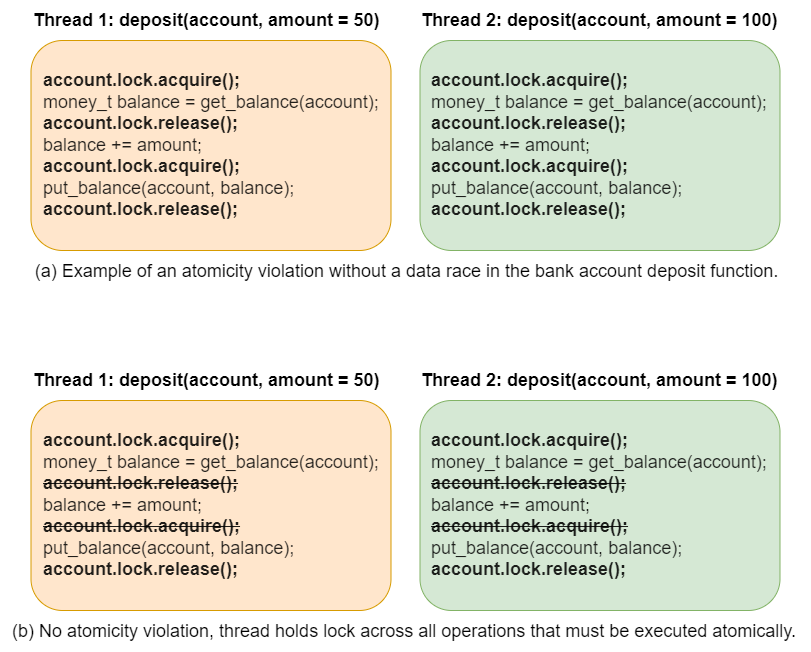

The diagram above was exported from draw.io. Its source (the exported page's mxGraphModel, read from the mxfile embedded in the PNG):
<mxGraphModel dx="985" dy="728" grid="1" gridSize="10" guides="1" tooltips="1" connect="1" arrows="1" fold="1" page="1" pageScale="1" pageWidth="850" pageHeight="1100" math="0" shadow="0">
  <root>
    <mxCell id="0" />
    <mxCell id="1" parent="0" />
    <mxCell id="iGPy_ZHtx2jETLUPUmeI-13" value="(a) Example of an atomicity violation without a data race in the bank account deposit function." style="text;html=1;align=center;verticalAlign=middle;resizable=0;points=[];autosize=1;strokeColor=none;fillColor=none;fontSize=18;" parent="1" vertex="1">
      <mxGeometry x="34.5" y="251" width="770" height="40" as="geometry" />
    </mxCell>
    <mxCell id="iGPy_ZHtx2jETLUPUmeI-36" value="" style="group" parent="1" vertex="1" connectable="0">
      <mxGeometry x="44.5" width="750" height="250" as="geometry" />
    </mxCell>
    <mxCell id="iGPy_ZHtx2jETLUPUmeI-8" value="Thread 1: deposit(account, amount = 50)" style="text;strokeColor=none;fillColor=none;html=1;fontSize=18;fontStyle=1;verticalAlign=middle;align=left;" parent="iGPy_ZHtx2jETLUPUmeI-36" vertex="1">
      <mxGeometry width="350" height="40" as="geometry" />
    </mxCell>
    <mxCell id="iGPy_ZHtx2jETLUPUmeI-10" value="Thread 2: deposit(account, amount = 100)" style="text;strokeColor=none;fillColor=none;html=1;fontSize=18;fontStyle=1;verticalAlign=middle;align=left;" parent="iGPy_ZHtx2jETLUPUmeI-36" vertex="1">
      <mxGeometry x="389" width="361" height="40" as="geometry" />
    </mxCell>
    <mxCell id="iGPy_ZHtx2jETLUPUmeI-4" value="&lt;pre style=&quot;box-sizing: unset; font-family: var(--jp-code-font-family); line-height: var(--jp-code-line-height); color: rgba(0, 0, 0, 0.87); border: none; margin-top: 0px; margin-bottom: 0px; padding: 0px; background-color: var(--jp-layout-color0); overflow: auto; word-break: break-all; overflow-wrap: break-word;&quot;&gt;&lt;code style=&quot;box-sizing: unset; font-family: var(--jp-code-font-family); line-height: var(--jp-code-line-height); border: 0px; background-color: var(--jp-layout-color0); color: var(--jp-content-font-color1); padding: 0px;&quot;&gt;&lt;font style=&quot;font-size: 18px;&quot;&gt;&lt;b&gt;account.lock.acquire();&lt;/b&gt;&lt;/font&gt;&lt;/code&gt;&lt;/pre&gt;&lt;pre style=&quot;box-sizing: unset; font-family: var(--jp-code-font-family); line-height: var(--jp-code-line-height); color: rgba(0, 0, 0, 0.87); border: none; margin-top: 0px; margin-bottom: 0px; padding: 0px; background-color: var(--jp-layout-color0); overflow: auto; word-break: break-all; overflow-wrap: break-word;&quot;&gt;&lt;code style=&quot;box-sizing: unset; font-family: var(--jp-code-font-family); line-height: var(--jp-code-line-height); border: 0px; background-color: var(--jp-layout-color0); color: var(--jp-content-font-color1); padding: 0px;&quot;&gt;&lt;font style=&quot;font-size: 18px;&quot;&gt;money_t balance = get_balance(account);&lt;/font&gt;&lt;/code&gt;&lt;/pre&gt;&lt;pre style=&quot;box-sizing: unset; font-family: var(--jp-code-font-family); line-height: var(--jp-code-line-height); color: rgba(0, 0, 0, 0.87); border: none; margin-top: 0px; margin-bottom: 0px; padding: 0px; background-color: var(--jp-layout-color0); overflow: auto; word-break: break-all; overflow-wrap: break-word;&quot;&gt;&lt;code style=&quot;box-sizing: unset; font-family: var(--jp-code-font-family); line-height: var(--jp-code-line-height); border: 0px; background-color: var(--jp-layout-color0); color: var(--jp-content-font-color1); padding: 0px;&quot;&gt;&lt;font style=&quot;font-size: 18px;&quot;&gt;&lt;b&gt;account.lock.release();&lt;/b&gt;&lt;/font&gt;&lt;/code&gt;&lt;/pre&gt;&lt;pre style=&quot;box-sizing: unset; font-family: var(--jp-code-font-family); line-height: var(--jp-code-line-height); color: rgba(0, 0, 0, 0.87); border: none; margin-top: 0px; margin-bottom: 0px; padding: 0px; background-color: var(--jp-layout-color0); overflow: auto; word-break: break-all; overflow-wrap: break-word;&quot;&gt;&lt;code style=&quot;box-sizing: unset; font-family: var(--jp-code-font-family); line-height: var(--jp-code-line-height); border: 0px; background-color: var(--jp-layout-color0); color: var(--jp-content-font-color1); padding: 0px;&quot;&gt;&lt;font style=&quot;font-size: 18px;&quot;&gt;balance += amount;&lt;br&gt;&lt;b&gt;account.lock.acquire();&lt;br&gt;&lt;/b&gt;&lt;/font&gt;&lt;/code&gt;&lt;/pre&gt;&lt;pre style=&quot;box-sizing: unset; font-family: var(--jp-code-font-family); line-height: var(--jp-code-line-height); color: rgba(0, 0, 0, 0.87); border: none; margin-top: 0px; margin-bottom: 0px; padding: 0px; background-color: var(--jp-layout-color0); overflow: auto; word-break: break-all; overflow-wrap: break-word;&quot;&gt;&lt;code style=&quot;box-sizing: unset; font-family: var(--jp-code-font-family); line-height: var(--jp-code-line-height); border: 0px; background-color: var(--jp-layout-color0); color: var(--jp-content-font-color1); padding: 0px;&quot;&gt;&lt;font style=&quot;font-size: 18px;&quot;&gt;put_balance(account, balance);&lt;/font&gt;&lt;/code&gt;&lt;/pre&gt;&lt;pre style=&quot;box-sizing: unset; font-family: var(--jp-code-font-family); line-height: var(--jp-code-line-height); color: rgba(0, 0, 0, 0.87); border: none; margin-top: 0px; margin-bottom: 0px; padding: 0px; background-color: var(--jp-layout-color0); overflow: auto; word-break: break-all; overflow-wrap: break-word;&quot;&gt;&lt;code style=&quot;box-sizing: unset; font-family: var(--jp-code-font-family); line-height: var(--jp-code-line-height); border: 0px; background-color: var(--jp-layout-color0); color: var(--jp-content-font-color1); padding: 0px;&quot;&gt;&lt;font style=&quot;font-size: 18px;&quot;&gt;&lt;b&gt;account.lock.release();&lt;/b&gt;&lt;/font&gt;&lt;/code&gt;&lt;/pre&gt;" style="rounded=1;whiteSpace=wrap;html=1;fillColor=#ffe6cc;strokeColor=#d79b00;align=left;spacingLeft=10;" parent="iGPy_ZHtx2jETLUPUmeI-36" vertex="1">
      <mxGeometry y="40" width="360" height="210" as="geometry" />
    </mxCell>
    <mxCell id="iGPy_ZHtx2jETLUPUmeI-7" value="&lt;pre style=&quot;border: none; background-color: var(--jp-layout-color0); box-sizing: unset; font-family: var(--jp-code-font-family); line-height: var(--jp-code-line-height); color: rgba(0, 0, 0, 0.87); margin-top: 0px; margin-bottom: 0px; padding: 0px; overflow: auto; word-break: break-all; overflow-wrap: break-word;&quot;&gt;&lt;code style=&quot;border: 0px; box-sizing: unset; font-family: var(--jp-code-font-family); line-height: var(--jp-code-line-height); background-color: var(--jp-layout-color0); color: var(--jp-content-font-color1); padding: 0px;&quot;&gt;&lt;font style=&quot;border-color: var(--border-color); font-size: 18px;&quot;&gt;&lt;b&gt;account.lock.acquire();&lt;/b&gt;&lt;/font&gt;&lt;/code&gt;&lt;/pre&gt;&lt;pre style=&quot;box-sizing: unset; font-family: var(--jp-code-font-family); line-height: var(--jp-code-line-height); color: rgba(0, 0, 0, 0.87); border: none; margin-top: 0px; margin-bottom: 0px; padding: 0px; background-color: var(--jp-layout-color0); overflow: auto; word-break: break-all; overflow-wrap: break-word;&quot;&gt;&lt;code style=&quot;box-sizing: unset; font-family: var(--jp-code-font-family); line-height: var(--jp-code-line-height); border: 0px; background-color: var(--jp-layout-color0); color: var(--jp-content-font-color1); padding: 0px;&quot;&gt;&lt;font style=&quot;font-size: 18px;&quot;&gt;money_t balance = get_balance(account);&lt;br&gt;&lt;pre style=&quot;border: none; font-size: 12px; background-color: var(--jp-layout-color0); box-sizing: unset; font-family: var(--jp-code-font-family); line-height: var(--jp-code-line-height); margin-top: 0px; margin-bottom: 0px; padding: 0px; overflow: auto; word-break: break-all; overflow-wrap: break-word;&quot;&gt;&lt;code style=&quot;border: 0px; box-sizing: unset; font-family: var(--jp-code-font-family); line-height: var(--jp-code-line-height); background-color: var(--jp-layout-color0); color: var(--jp-content-font-color1); padding: 0px;&quot;&gt;&lt;font style=&quot;border-color: var(--border-color); font-size: 18px;&quot;&gt;&lt;b&gt;account.lock.release();&lt;/b&gt;&lt;/font&gt;&lt;/code&gt;&lt;/pre&gt;&lt;pre style=&quot;box-sizing: unset; font-family: var(--jp-code-font-family); line-height: var(--jp-code-line-height); color: rgba(0, 0, 0, 0.87); border: none; margin-top: 0px; margin-bottom: 0px; padding: 0px; background-color: var(--jp-layout-color0); overflow: auto; word-break: break-all; overflow-wrap: break-word;&quot;&gt;&lt;span style=&quot;background-color: var(--jp-layout-color0); color: var(--jp-content-font-color1); font-family: var(--jp-code-font-family); white-space: normal;&quot;&gt;balance += amount;&lt;/span&gt;&lt;br&gt;&lt;/pre&gt;&lt;pre style=&quot;border: none; font-size: 12px; background-color: var(--jp-layout-color0); box-sizing: unset; font-family: var(--jp-code-font-family); line-height: var(--jp-code-line-height); margin-top: 0px; margin-bottom: 0px; padding: 0px; overflow: auto; word-break: break-all; overflow-wrap: break-word;&quot;&gt;&lt;b&gt;&lt;span style=&quot;font-size: 18px; background-color: var(--jp-layout-color0); color: var(--jp-content-font-color1); font-family: var(--jp-code-font-family); white-space: normal;&quot;&gt;account.lock.acquire();&lt;/span&gt;&lt;br&gt;&lt;/b&gt;&lt;/pre&gt;put_balance(account, balance);&lt;/font&gt;&lt;/code&gt;&lt;/pre&gt;&lt;pre style=&quot;box-sizing: unset; font-family: var(--jp-code-font-family); line-height: var(--jp-code-line-height); color: rgba(0, 0, 0, 0.87); border: none; margin-top: 0px; margin-bottom: 0px; padding: 0px; background-color: var(--jp-layout-color0); overflow: auto; word-break: break-all; overflow-wrap: break-word;&quot;&gt;&lt;code style=&quot;box-sizing: unset; font-family: var(--jp-code-font-family); line-height: var(--jp-code-line-height); border: 0px; background-color: var(--jp-layout-color0); color: var(--jp-content-font-color1); padding: 0px;&quot;&gt;&lt;font style=&quot;font-size: 18px;&quot;&gt;&lt;b&gt;account.lock.release();&lt;/b&gt;&lt;/font&gt;&lt;/code&gt;&lt;/pre&gt;" style="rounded=1;whiteSpace=wrap;html=1;fillColor=#d5e8d4;strokeColor=#82b366;align=left;spacingLeft=10;" parent="iGPy_ZHtx2jETLUPUmeI-36" vertex="1">
      <mxGeometry x="389" y="40" width="360" height="210" as="geometry" />
    </mxCell>
    <mxCell id="H4Zwu_2Zu-7ACk2_LwDL-1" value="(b) No atomicity violation, thread holds lock across all operations that must be executed atomically.&amp;nbsp;" style="text;html=1;align=center;verticalAlign=middle;resizable=0;points=[];autosize=1;strokeColor=none;fillColor=none;fontSize=18;" vertex="1" parent="1">
      <mxGeometry x="14.5" y="611" width="810" height="40" as="geometry" />
    </mxCell>
    <mxCell id="H4Zwu_2Zu-7ACk2_LwDL-2" value="" style="group" vertex="1" connectable="0" parent="1">
      <mxGeometry x="44.5" y="360" width="750" height="250" as="geometry" />
    </mxCell>
    <mxCell id="H4Zwu_2Zu-7ACk2_LwDL-3" value="Thread 1: deposit(account, amount = 50)" style="text;strokeColor=none;fillColor=none;html=1;fontSize=18;fontStyle=1;verticalAlign=middle;align=left;" vertex="1" parent="H4Zwu_2Zu-7ACk2_LwDL-2">
      <mxGeometry width="350" height="40" as="geometry" />
    </mxCell>
    <mxCell id="H4Zwu_2Zu-7ACk2_LwDL-4" value="Thread 2: deposit(account, amount = 100)" style="text;strokeColor=none;fillColor=none;html=1;fontSize=18;fontStyle=1;verticalAlign=middle;align=left;" vertex="1" parent="H4Zwu_2Zu-7ACk2_LwDL-2">
      <mxGeometry x="389" width="361" height="40" as="geometry" />
    </mxCell>
    <mxCell id="H4Zwu_2Zu-7ACk2_LwDL-5" value="&lt;pre style=&quot;box-sizing: unset; font-family: var(--jp-code-font-family); line-height: var(--jp-code-line-height); color: rgba(0, 0, 0, 0.87); border: none; margin-top: 0px; margin-bottom: 0px; padding: 0px; background-color: var(--jp-layout-color0); overflow: auto; word-break: break-all; overflow-wrap: break-word;&quot;&gt;&lt;code style=&quot;box-sizing: unset; font-family: var(--jp-code-font-family); line-height: var(--jp-code-line-height); border: 0px; background-color: var(--jp-layout-color0); color: var(--jp-content-font-color1); padding: 0px;&quot;&gt;&lt;font style=&quot;font-size: 18px;&quot;&gt;&lt;b&gt;account.lock.acquire();&lt;/b&gt;&lt;/font&gt;&lt;/code&gt;&lt;/pre&gt;&lt;pre style=&quot;box-sizing: unset; font-family: var(--jp-code-font-family); line-height: var(--jp-code-line-height); color: rgba(0, 0, 0, 0.87); border: none; margin-top: 0px; margin-bottom: 0px; padding: 0px; background-color: var(--jp-layout-color0); overflow: auto; word-break: break-all; overflow-wrap: break-word;&quot;&gt;&lt;code style=&quot;box-sizing: unset; font-family: var(--jp-code-font-family); line-height: var(--jp-code-line-height); border: 0px; background-color: var(--jp-layout-color0); color: var(--jp-content-font-color1); padding: 0px;&quot;&gt;&lt;font style=&quot;font-size: 18px;&quot;&gt;money_t balance = get_balance(account);&lt;/font&gt;&lt;/code&gt;&lt;/pre&gt;&lt;pre style=&quot;box-sizing: unset; font-family: var(--jp-code-font-family); line-height: var(--jp-code-line-height); color: rgba(0, 0, 0, 0.87); border: none; margin-top: 0px; margin-bottom: 0px; padding: 0px; background-color: var(--jp-layout-color0); overflow: auto; word-break: break-all; overflow-wrap: break-word;&quot;&gt;&lt;code style=&quot;box-sizing: unset; font-family: var(--jp-code-font-family); line-height: var(--jp-code-line-height); border: 0px; background-color: var(--jp-layout-color0); color: var(--jp-content-font-color1); padding: 0px;&quot;&gt;&lt;font style=&quot;font-size: 18px;&quot;&gt;&lt;s&gt;&lt;b&gt;account.lock.release();&lt;/b&gt;&lt;/s&gt;&lt;/font&gt;&lt;/code&gt;&lt;/pre&gt;&lt;pre style=&quot;box-sizing: unset; font-family: var(--jp-code-font-family); line-height: var(--jp-code-line-height); color: rgba(0, 0, 0, 0.87); border: none; margin-top: 0px; margin-bottom: 0px; padding: 0px; background-color: var(--jp-layout-color0); overflow: auto; word-break: break-all; overflow-wrap: break-word;&quot;&gt;&lt;code style=&quot;box-sizing: unset; font-family: var(--jp-code-font-family); line-height: var(--jp-code-line-height); border: 0px; background-color: var(--jp-layout-color0); color: var(--jp-content-font-color1); padding: 0px;&quot;&gt;&lt;font style=&quot;font-size: 18px;&quot;&gt;balance += amount;&lt;br&gt;&lt;s style=&quot;background-color: var(--jp-layout-color0); color: var(--jp-content-font-color1); font-family: var(--jp-code-font-family); white-space: normal;&quot;&gt;&lt;b&gt;account.lock.acquire();&lt;/b&gt;&lt;/s&gt;&lt;br&gt;&lt;/font&gt;&lt;/code&gt;&lt;/pre&gt;&lt;pre style=&quot;box-sizing: unset; font-family: var(--jp-code-font-family); line-height: var(--jp-code-line-height); color: rgba(0, 0, 0, 0.87); border: none; margin-top: 0px; margin-bottom: 0px; padding: 0px; background-color: var(--jp-layout-color0); overflow: auto; word-break: break-all; overflow-wrap: break-word;&quot;&gt;&lt;code style=&quot;box-sizing: unset; font-family: var(--jp-code-font-family); line-height: var(--jp-code-line-height); border: 0px; background-color: var(--jp-layout-color0); color: var(--jp-content-font-color1); padding: 0px;&quot;&gt;&lt;font style=&quot;font-size: 18px;&quot;&gt;put_balance(account, balance);&lt;/font&gt;&lt;/code&gt;&lt;/pre&gt;&lt;pre style=&quot;box-sizing: unset; font-family: var(--jp-code-font-family); line-height: var(--jp-code-line-height); color: rgba(0, 0, 0, 0.87); border: none; margin-top: 0px; margin-bottom: 0px; padding: 0px; background-color: var(--jp-layout-color0); overflow: auto; word-break: break-all; overflow-wrap: break-word;&quot;&gt;&lt;code style=&quot;box-sizing: unset; font-family: var(--jp-code-font-family); line-height: var(--jp-code-line-height); border: 0px; background-color: var(--jp-layout-color0); color: var(--jp-content-font-color1); padding: 0px;&quot;&gt;&lt;font style=&quot;font-size: 18px;&quot;&gt;&lt;b&gt;account.lock.release();&lt;/b&gt;&lt;/font&gt;&lt;/code&gt;&lt;/pre&gt;" style="rounded=1;whiteSpace=wrap;html=1;fillColor=#ffe6cc;strokeColor=#d79b00;align=left;spacingLeft=10;" vertex="1" parent="H4Zwu_2Zu-7ACk2_LwDL-2">
      <mxGeometry y="40" width="360" height="210" as="geometry" />
    </mxCell>
    <mxCell id="H4Zwu_2Zu-7ACk2_LwDL-6" value="&lt;pre style=&quot;border: none; background-color: var(--jp-layout-color0); box-sizing: unset; font-family: var(--jp-code-font-family); line-height: var(--jp-code-line-height); color: rgba(0, 0, 0, 0.87); margin-top: 0px; margin-bottom: 0px; padding: 0px; overflow: auto; word-break: break-all; overflow-wrap: break-word;&quot;&gt;&lt;code style=&quot;border: 0px; box-sizing: unset; font-family: var(--jp-code-font-family); line-height: var(--jp-code-line-height); background-color: var(--jp-layout-color0); color: var(--jp-content-font-color1); padding: 0px;&quot;&gt;&lt;font style=&quot;border-color: var(--border-color); font-size: 18px;&quot;&gt;&lt;b&gt;account.lock.acquire();&lt;/b&gt;&lt;/font&gt;&lt;/code&gt;&lt;/pre&gt;&lt;pre style=&quot;box-sizing: unset; font-family: var(--jp-code-font-family); line-height: var(--jp-code-line-height); color: rgba(0, 0, 0, 0.87); border: none; margin-top: 0px; margin-bottom: 0px; padding: 0px; background-color: var(--jp-layout-color0); overflow: auto; word-break: break-all; overflow-wrap: break-word;&quot;&gt;&lt;code style=&quot;box-sizing: unset; font-family: var(--jp-code-font-family); line-height: var(--jp-code-line-height); border: 0px; background-color: var(--jp-layout-color0); color: var(--jp-content-font-color1); padding: 0px;&quot;&gt;&lt;font style=&quot;font-size: 18px;&quot;&gt;money_t balance = get_balance(account);&lt;br&gt;&lt;pre style=&quot;border: none; font-size: 12px; background-color: var(--jp-layout-color0); box-sizing: unset; font-family: var(--jp-code-font-family); line-height: var(--jp-code-line-height); margin-top: 0px; margin-bottom: 0px; padding: 0px; overflow: auto; word-break: break-all; overflow-wrap: break-word;&quot;&gt;&lt;code style=&quot;border: 0px; box-sizing: unset; font-family: var(--jp-code-font-family); line-height: var(--jp-code-line-height); background-color: var(--jp-layout-color0); color: var(--jp-content-font-color1); padding: 0px;&quot;&gt;&lt;font style=&quot;border-color: var(--border-color); font-size: 18px;&quot;&gt;&lt;s&gt;&lt;b&gt;account.lock.release();&lt;/b&gt;&lt;/s&gt;&lt;/font&gt;&lt;/code&gt;&lt;/pre&gt;&lt;pre style=&quot;box-sizing: unset; font-family: var(--jp-code-font-family); line-height: var(--jp-code-line-height); color: rgba(0, 0, 0, 0.87); border: none; margin-top: 0px; margin-bottom: 0px; padding: 0px; background-color: var(--jp-layout-color0); overflow: auto; word-break: break-all; overflow-wrap: break-word;&quot;&gt;&lt;span style=&quot;background-color: var(--jp-layout-color0); color: var(--jp-content-font-color1); font-family: var(--jp-code-font-family); white-space: normal;&quot;&gt;balance += amount;&lt;/span&gt;&lt;br&gt;&lt;/pre&gt;&lt;pre style=&quot;border: none; font-size: 12px; background-color: var(--jp-layout-color0); box-sizing: unset; font-family: var(--jp-code-font-family); line-height: var(--jp-code-line-height); margin-top: 0px; margin-bottom: 0px; padding: 0px; overflow: auto; word-break: break-all; overflow-wrap: break-word;&quot;&gt;&lt;s style=&quot;font-size: 18px; background-color: var(--jp-layout-color0); color: var(--jp-content-font-color1); font-family: var(--jp-code-font-family); white-space: normal;&quot;&gt;&lt;b&gt;account.lock.acquire();&lt;/b&gt;&lt;/s&gt;&lt;br&gt;&lt;/pre&gt;put_balance(account, balance);&lt;/font&gt;&lt;/code&gt;&lt;/pre&gt;&lt;pre style=&quot;box-sizing: unset; font-family: var(--jp-code-font-family); line-height: var(--jp-code-line-height); color: rgba(0, 0, 0, 0.87); border: none; margin-top: 0px; margin-bottom: 0px; padding: 0px; background-color: var(--jp-layout-color0); overflow: auto; word-break: break-all; overflow-wrap: break-word;&quot;&gt;&lt;code style=&quot;box-sizing: unset; font-family: var(--jp-code-font-family); line-height: var(--jp-code-line-height); border: 0px; background-color: var(--jp-layout-color0); color: var(--jp-content-font-color1); padding: 0px;&quot;&gt;&lt;font style=&quot;font-size: 18px;&quot;&gt;&lt;b&gt;account.lock.release();&lt;/b&gt;&lt;/font&gt;&lt;/code&gt;&lt;/pre&gt;" style="rounded=1;whiteSpace=wrap;html=1;fillColor=#d5e8d4;strokeColor=#82b366;align=left;spacingLeft=10;" vertex="1" parent="H4Zwu_2Zu-7ACk2_LwDL-2">
      <mxGeometry x="389" y="40" width="360" height="210" as="geometry" />
    </mxCell>
  </root>
</mxGraphModel>